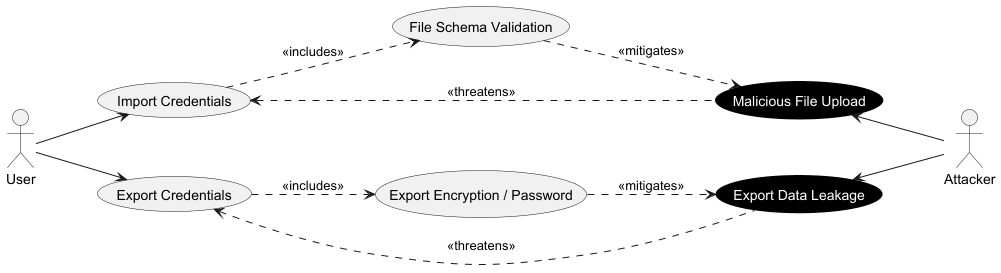

The diagram above was rendered by PlantUML. Its source (embedded in the PNG):
@startuml
left to right direction
hide stereotype
skinparam usecase {
    BackgroundColor<<Abuse>> Black
    FontColor<<Abuse>> White
    BorderColor<<Abuse>> Black
}

actor "User" as User
actor "Attacker" as Attacker

usecase "Import Credentials" as UC_Import
usecase "Export Credentials" as UC_Export
    
usecase "File Schema Validation" as UC_Validate
usecase "Export Encryption / Password" as UC_EncExport

usecase "Malicious File Upload" as AC_Upload <<Abuse>>
usecase "Export Data Leakage" as AC_Leak <<Abuse>>

User --> UC_Import
User --> UC_Export

UC_Import ..> UC_Validate : <<includes>>
UC_Export ..> UC_EncExport : <<includes>>

UC_Validate ..> AC_Upload : <<mitigates>>
UC_EncExport ..> AC_Leak : <<mitigates>>

UC_Import <.. AC_Upload : <<threatens>>
UC_Export <.. AC_Leak : <<threatens>>

AC_Upload <-- Attacker
AC_Leak <-- Attacker
@enduml